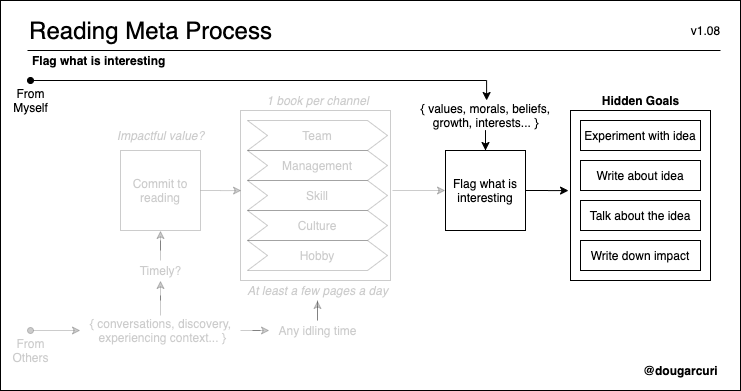

The diagram above was exported from draw.io. Its source (the exported page's mxGraphModel, read from the mxfile embedded in the PNG):
<mxGraphModel dx="2113" dy="697" grid="1" gridSize="10" guides="1" tooltips="1" connect="1" arrows="1" fold="1" page="1" pageScale="1" pageWidth="850" pageHeight="1100" math="0" shadow="0">
  <root>
    <mxCell id="IS-MzmcIiDE-n_uxTeO7-0" />
    <mxCell id="IS-MzmcIiDE-n_uxTeO7-1" parent="IS-MzmcIiDE-n_uxTeO7-0" />
    <mxCell id="EyONvSFTotijWQsqkBvR-0" value="" style="rounded=0;whiteSpace=wrap;html=1;fillColor=none;" vertex="1" parent="IS-MzmcIiDE-n_uxTeO7-1">
      <mxGeometry x="-30" y="20" width="740" height="390" as="geometry" />
    </mxCell>
    <mxCell id="EyONvSFTotijWQsqkBvR-2" value="" style="verticalLabelPosition=bottom;verticalAlign=top;html=1;shape=mxgraph.basic.rect;fillColor2=none;strokeWidth=1;size=20;indent=5;fillColor=none;" vertex="1" parent="IS-MzmcIiDE-n_uxTeO7-1">
      <mxGeometry x="540" y="130" width="140" height="170" as="geometry" />
    </mxCell>
    <mxCell id="EyONvSFTotijWQsqkBvR-8" value="&lt;font style=&quot;font-size: 24px&quot;&gt;Reading Meta Process&lt;/font&gt;" style="text;html=1;align=center;verticalAlign=middle;resizable=0;points=[];autosize=1;" vertex="1" parent="IS-MzmcIiDE-n_uxTeO7-1">
      <mxGeometry x="-10" y="40" width="260" height="20" as="geometry" />
    </mxCell>
    <mxCell id="dd7rccii62QHARo61qw0-10" style="edgeStyle=orthogonalEdgeStyle;rounded=0;orthogonalLoop=1;jettySize=auto;html=1;exitX=1;exitY=0.5;exitDx=0;exitDy=0;entryX=0.007;entryY=0.471;entryDx=0;entryDy=0;entryPerimeter=0;fillColor=#999999;opacity=20;" edge="1" parent="IS-MzmcIiDE-n_uxTeO7-1" source="EyONvSFTotijWQsqkBvR-14" target="dd7rccii62QHARo61qw0-0">
      <mxGeometry relative="1" as="geometry" />
    </mxCell>
    <mxCell id="EyONvSFTotijWQsqkBvR-14" value="Commit to reading" style="whiteSpace=wrap;html=1;aspect=fixed;opacity=20;textOpacity=20;" vertex="1" parent="IS-MzmcIiDE-n_uxTeO7-1">
      <mxGeometry x="90" y="170" width="80" height="80" as="geometry" />
    </mxCell>
    <mxCell id="EyONvSFTotijWQsqkBvR-17" value="&lt;b&gt;Flag what is interesting&lt;/b&gt;" style="text;html=1;align=left;verticalAlign=middle;resizable=0;points=[];autosize=1;" vertex="1" parent="IS-MzmcIiDE-n_uxTeO7-1">
      <mxGeometry y="70" width="150" height="20" as="geometry" />
    </mxCell>
    <mxCell id="EyONvSFTotijWQsqkBvR-19" style="edgeStyle=orthogonalEdgeStyle;rounded=0;orthogonalLoop=1;jettySize=auto;html=1;exitX=1;exitY=0.5;exitDx=0;exitDy=0;entryX=-0.014;entryY=0.471;entryDx=0;entryDy=0;entryPerimeter=0;startArrow=none;startFill=0;endArrow=classic;endFill=1;" edge="1" parent="IS-MzmcIiDE-n_uxTeO7-1" source="EyONvSFTotijWQsqkBvR-20" target="EyONvSFTotijWQsqkBvR-2">
      <mxGeometry relative="1" as="geometry" />
    </mxCell>
    <mxCell id="EyONvSFTotijWQsqkBvR-20" value="Flag what is interesting" style="whiteSpace=wrap;html=1;aspect=fixed;" vertex="1" parent="IS-MzmcIiDE-n_uxTeO7-1">
      <mxGeometry x="415" y="170" width="80" height="80" as="geometry" />
    </mxCell>
    <mxCell id="EyONvSFTotijWQsqkBvR-21" value="Experiment with idea" style="rounded=0;whiteSpace=wrap;html=1;" vertex="1" parent="IS-MzmcIiDE-n_uxTeO7-1">
      <mxGeometry x="550" y="140" width="120" height="30" as="geometry" />
    </mxCell>
    <mxCell id="EyONvSFTotijWQsqkBvR-22" value="Write about idea" style="rounded=0;whiteSpace=wrap;html=1;" vertex="1" parent="IS-MzmcIiDE-n_uxTeO7-1">
      <mxGeometry x="550" y="180" width="120" height="30" as="geometry" />
    </mxCell>
    <mxCell id="EyONvSFTotijWQsqkBvR-23" value="v1.08" style="text;html=1;align=center;verticalAlign=middle;resizable=0;points=[];autosize=1;" vertex="1" parent="IS-MzmcIiDE-n_uxTeO7-1">
      <mxGeometry x="655" y="40" width="40" height="20" as="geometry" />
    </mxCell>
    <mxCell id="EyONvSFTotijWQsqkBvR-24" value="&lt;b&gt;@dougarcuri&lt;/b&gt;" style="text;html=1;align=center;verticalAlign=middle;resizable=0;points=[];autosize=1;" vertex="1" parent="IS-MzmcIiDE-n_uxTeO7-1">
      <mxGeometry x="605" y="380" width="90" height="20" as="geometry" />
    </mxCell>
    <mxCell id="EyONvSFTotijWQsqkBvR-25" value="" style="endArrow=none;html=1;" edge="1" parent="IS-MzmcIiDE-n_uxTeO7-1">
      <mxGeometry width="50" height="50" relative="1" as="geometry">
        <mxPoint x="-3" y="70" as="sourcePoint" />
        <mxPoint x="690" y="70" as="targetPoint" />
      </mxGeometry>
    </mxCell>
    <mxCell id="EyONvSFTotijWQsqkBvR-26" value="Talk about the idea" style="rounded=0;whiteSpace=wrap;html=1;" vertex="1" parent="IS-MzmcIiDE-n_uxTeO7-1">
      <mxGeometry x="550" y="220" width="120" height="30" as="geometry" />
    </mxCell>
    <mxCell id="EyONvSFTotijWQsqkBvR-31" value="Write down impact" style="rounded=0;whiteSpace=wrap;html=1;" vertex="1" parent="IS-MzmcIiDE-n_uxTeO7-1">
      <mxGeometry x="550" y="260" width="120" height="30" as="geometry" />
    </mxCell>
    <mxCell id="EyONvSFTotijWQsqkBvR-69" value="&lt;b&gt;Hidden Goals&lt;/b&gt;" style="text;html=1;align=center;verticalAlign=middle;resizable=0;points=[];autosize=1;" vertex="1" parent="IS-MzmcIiDE-n_uxTeO7-1">
      <mxGeometry x="565" y="110" width="90" height="20" as="geometry" />
    </mxCell>
    <mxCell id="EyONvSFTotijWQsqkBvR-71" style="edgeStyle=orthogonalEdgeStyle;rounded=0;orthogonalLoop=1;jettySize=auto;html=1;entryX=0.5;entryY=1;entryDx=0;entryDy=0;startArrow=none;startFill=0;endArrow=classic;endFill=1;opacity=20;textOpacity=20;" edge="1" parent="IS-MzmcIiDE-n_uxTeO7-1" source="EyONvSFTotijWQsqkBvR-94" target="EyONvSFTotijWQsqkBvR-14">
      <mxGeometry relative="1" as="geometry" />
    </mxCell>
    <mxCell id="EyONvSFTotijWQsqkBvR-72" style="edgeStyle=orthogonalEdgeStyle;rounded=0;orthogonalLoop=1;jettySize=auto;html=1;entryX=-0.033;entryY=0.5;entryDx=0;entryDy=0;entryPerimeter=0;startArrow=none;startFill=0;endArrow=classic;endFill=1;opacity=20;textOpacity=20;" edge="1" parent="IS-MzmcIiDE-n_uxTeO7-1" source="EyONvSFTotijWQsqkBvR-73" target="EyONvSFTotijWQsqkBvR-93">
      <mxGeometry relative="1" as="geometry" />
    </mxCell>
    <mxCell id="EyONvSFTotijWQsqkBvR-73" value="{ conversations, discovery,&lt;br&gt;&amp;nbsp;experiencing context... }" style="text;html=1;align=center;verticalAlign=middle;resizable=0;points=[];autosize=1;opacity=20;textOpacity=20;" vertex="1" parent="IS-MzmcIiDE-n_uxTeO7-1">
      <mxGeometry x="50" y="335" width="160" height="30" as="geometry" />
    </mxCell>
    <mxCell id="EyONvSFTotijWQsqkBvR-90" value="&lt;i&gt;Impactful value?&lt;/i&gt;" style="text;html=1;align=center;verticalAlign=middle;resizable=0;points=[];autosize=1;opacity=20;textOpacity=20;" vertex="1" parent="IS-MzmcIiDE-n_uxTeO7-1">
      <mxGeometry x="80" y="145" width="100" height="20" as="geometry" />
    </mxCell>
    <mxCell id="dd7rccii62QHARo61qw0-13" style="edgeStyle=orthogonalEdgeStyle;rounded=0;orthogonalLoop=1;jettySize=auto;html=1;fillColor=#999999;opacity=20;" edge="1" parent="IS-MzmcIiDE-n_uxTeO7-1" source="EyONvSFTotijWQsqkBvR-93" target="dd7rccii62QHARo61qw0-2">
      <mxGeometry relative="1" as="geometry" />
    </mxCell>
    <mxCell id="EyONvSFTotijWQsqkBvR-93" value="Any idling time" style="text;html=1;align=center;verticalAlign=middle;resizable=0;points=[];autosize=1;opacity=20;textOpacity=20;" vertex="1" parent="IS-MzmcIiDE-n_uxTeO7-1">
      <mxGeometry x="242" y="340" width="90" height="20" as="geometry" />
    </mxCell>
    <mxCell id="EyONvSFTotijWQsqkBvR-94" value="Timely?" style="text;html=1;align=center;verticalAlign=middle;resizable=0;points=[];autosize=1;opacity=20;textOpacity=20;" vertex="1" parent="IS-MzmcIiDE-n_uxTeO7-1">
      <mxGeometry x="100" y="280" width="60" height="20" as="geometry" />
    </mxCell>
    <mxCell id="EyONvSFTotijWQsqkBvR-95" style="edgeStyle=orthogonalEdgeStyle;rounded=0;orthogonalLoop=1;jettySize=auto;html=1;entryX=0.5;entryY=1;entryDx=0;entryDy=0;startArrow=none;startFill=0;endArrow=classic;endFill=1;opacity=20;textOpacity=20;" edge="1" parent="IS-MzmcIiDE-n_uxTeO7-1" source="EyONvSFTotijWQsqkBvR-73" target="EyONvSFTotijWQsqkBvR-94">
      <mxGeometry relative="1" as="geometry">
        <mxPoint x="130" y="330" as="sourcePoint" />
        <mxPoint x="130" y="250" as="targetPoint" />
      </mxGeometry>
    </mxCell>
    <mxCell id="EyONvSFTotijWQsqkBvR-98" style="edgeStyle=orthogonalEdgeStyle;rounded=0;orthogonalLoop=1;jettySize=auto;html=1;entryX=0.5;entryY=0;entryDx=0;entryDy=0;startArrow=none;startFill=0;endArrow=classic;endFill=1;" edge="1" parent="IS-MzmcIiDE-n_uxTeO7-1" source="EyONvSFTotijWQsqkBvR-99" target="EyONvSFTotijWQsqkBvR-20">
      <mxGeometry relative="1" as="geometry" />
    </mxCell>
    <mxCell id="EyONvSFTotijWQsqkBvR-99" value="{ values, morals, beliefs,&lt;br&gt;growth, interests... }" style="text;html=1;align=center;verticalAlign=middle;resizable=0;points=[];autosize=1;" vertex="1" parent="IS-MzmcIiDE-n_uxTeO7-1">
      <mxGeometry x="385" y="120" width="140" height="30" as="geometry" />
    </mxCell>
    <mxCell id="EyONvSFTotijWQsqkBvR-100" style="edgeStyle=orthogonalEdgeStyle;rounded=0;orthogonalLoop=1;jettySize=auto;html=1;startArrow=classic;startFill=1;endArrow=oval;endFill=1;exitX=0.508;exitY=0;exitDx=0;exitDy=0;exitPerimeter=0;" edge="1" parent="IS-MzmcIiDE-n_uxTeO7-1" source="EyONvSFTotijWQsqkBvR-99">
      <mxGeometry relative="1" as="geometry">
        <mxPoint y="100" as="targetPoint" />
        <mxPoint x="165" y="100" as="sourcePoint" />
        <Array as="points">
          <mxPoint x="456" y="100" />
        </Array>
      </mxGeometry>
    </mxCell>
    <mxCell id="EyONvSFTotijWQsqkBvR-106" style="edgeStyle=orthogonalEdgeStyle;rounded=0;orthogonalLoop=1;jettySize=auto;html=1;startArrow=classic;startFill=1;endArrow=oval;endFill=1;opacity=20;textOpacity=20;" edge="1" parent="IS-MzmcIiDE-n_uxTeO7-1" source="EyONvSFTotijWQsqkBvR-73">
      <mxGeometry relative="1" as="geometry">
        <mxPoint y="350" as="targetPoint" />
        <mxPoint x="50" y="350" as="sourcePoint" />
      </mxGeometry>
    </mxCell>
    <mxCell id="EyONvSFTotijWQsqkBvR-107" value="From&lt;br&gt;Myself" style="text;html=1;align=center;verticalAlign=middle;resizable=0;points=[];autosize=1;" vertex="1" parent="IS-MzmcIiDE-n_uxTeO7-1">
      <mxGeometry x="-25" y="105" width="50" height="30" as="geometry" />
    </mxCell>
    <mxCell id="EyONvSFTotijWQsqkBvR-108" value="From&lt;br&gt;Others" style="text;html=1;align=center;verticalAlign=middle;resizable=0;points=[];autosize=1;opacity=20;textOpacity=20;" vertex="1" parent="IS-MzmcIiDE-n_uxTeO7-1">
      <mxGeometry x="-25" y="355" width="50" height="30" as="geometry" />
    </mxCell>
    <mxCell id="dd7rccii62QHARo61qw0-0" value="" style="verticalLabelPosition=bottom;verticalAlign=top;html=1;shape=mxgraph.basic.rect;fillColor2=none;strokeWidth=1;size=20;indent=5;fillColor=none;textOpacity=20;opacity=20;" vertex="1" parent="IS-MzmcIiDE-n_uxTeO7-1">
      <mxGeometry x="210" y="130" width="150" height="170" as="geometry" />
    </mxCell>
    <mxCell id="dd7rccii62QHARo61qw0-1" value="&lt;i&gt;1 book per channel&lt;/i&gt;" style="text;html=1;align=center;verticalAlign=middle;resizable=0;points=[];autosize=1;textOpacity=20;opacity=20;" vertex="1" parent="IS-MzmcIiDE-n_uxTeO7-1">
      <mxGeometry x="227" y="110" width="120" height="20" as="geometry" />
    </mxCell>
    <mxCell id="dd7rccii62QHARo61qw0-2" value="&lt;i&gt;At least a few pages a day&lt;/i&gt;" style="text;html=1;align=center;verticalAlign=middle;resizable=0;points=[];autosize=1;textOpacity=20;opacity=20;" vertex="1" parent="IS-MzmcIiDE-n_uxTeO7-1">
      <mxGeometry x="207" y="300" width="160" height="20" as="geometry" />
    </mxCell>
    <mxCell id="dd7rccii62QHARo61qw0-3" value="Team" style="shape=step;perimeter=stepPerimeter;whiteSpace=wrap;html=1;fixedSize=1;fillColor=none;textOpacity=20;opacity=20;" vertex="1" parent="IS-MzmcIiDE-n_uxTeO7-1">
      <mxGeometry x="217" y="140" width="140" height="30" as="geometry" />
    </mxCell>
    <mxCell id="dd7rccii62QHARo61qw0-4" value="Management" style="shape=step;perimeter=stepPerimeter;whiteSpace=wrap;html=1;fixedSize=1;fillColor=none;textOpacity=20;opacity=20;" vertex="1" parent="IS-MzmcIiDE-n_uxTeO7-1">
      <mxGeometry x="217" y="170" width="140" height="30" as="geometry" />
    </mxCell>
    <mxCell id="dd7rccii62QHARo61qw0-11" style="edgeStyle=orthogonalEdgeStyle;rounded=0;orthogonalLoop=1;jettySize=auto;html=1;entryX=0;entryY=0.5;entryDx=0;entryDy=0;fillColor=#999999;opacity=20;" edge="1" parent="IS-MzmcIiDE-n_uxTeO7-1" target="EyONvSFTotijWQsqkBvR-20">
      <mxGeometry relative="1" as="geometry">
        <mxPoint x="362" y="210" as="sourcePoint" />
      </mxGeometry>
    </mxCell>
    <mxCell id="dd7rccii62QHARo61qw0-5" value="Skill" style="shape=step;perimeter=stepPerimeter;whiteSpace=wrap;html=1;fixedSize=1;fillColor=none;textOpacity=20;opacity=20;" vertex="1" parent="IS-MzmcIiDE-n_uxTeO7-1">
      <mxGeometry x="217" y="200" width="140" height="30" as="geometry" />
    </mxCell>
    <mxCell id="dd7rccii62QHARo61qw0-6" value="Culture" style="shape=step;perimeter=stepPerimeter;whiteSpace=wrap;html=1;fixedSize=1;fillColor=none;textOpacity=20;opacity=20;" vertex="1" parent="IS-MzmcIiDE-n_uxTeO7-1">
      <mxGeometry x="217" y="230" width="140" height="30" as="geometry" />
    </mxCell>
    <mxCell id="dd7rccii62QHARo61qw0-7" value="Hobby" style="shape=step;perimeter=stepPerimeter;whiteSpace=wrap;html=1;fixedSize=1;fillColor=none;textOpacity=20;opacity=20;" vertex="1" parent="IS-MzmcIiDE-n_uxTeO7-1">
      <mxGeometry x="217" y="260" width="140" height="30" as="geometry" />
    </mxCell>
  </root>
</mxGraphModel>